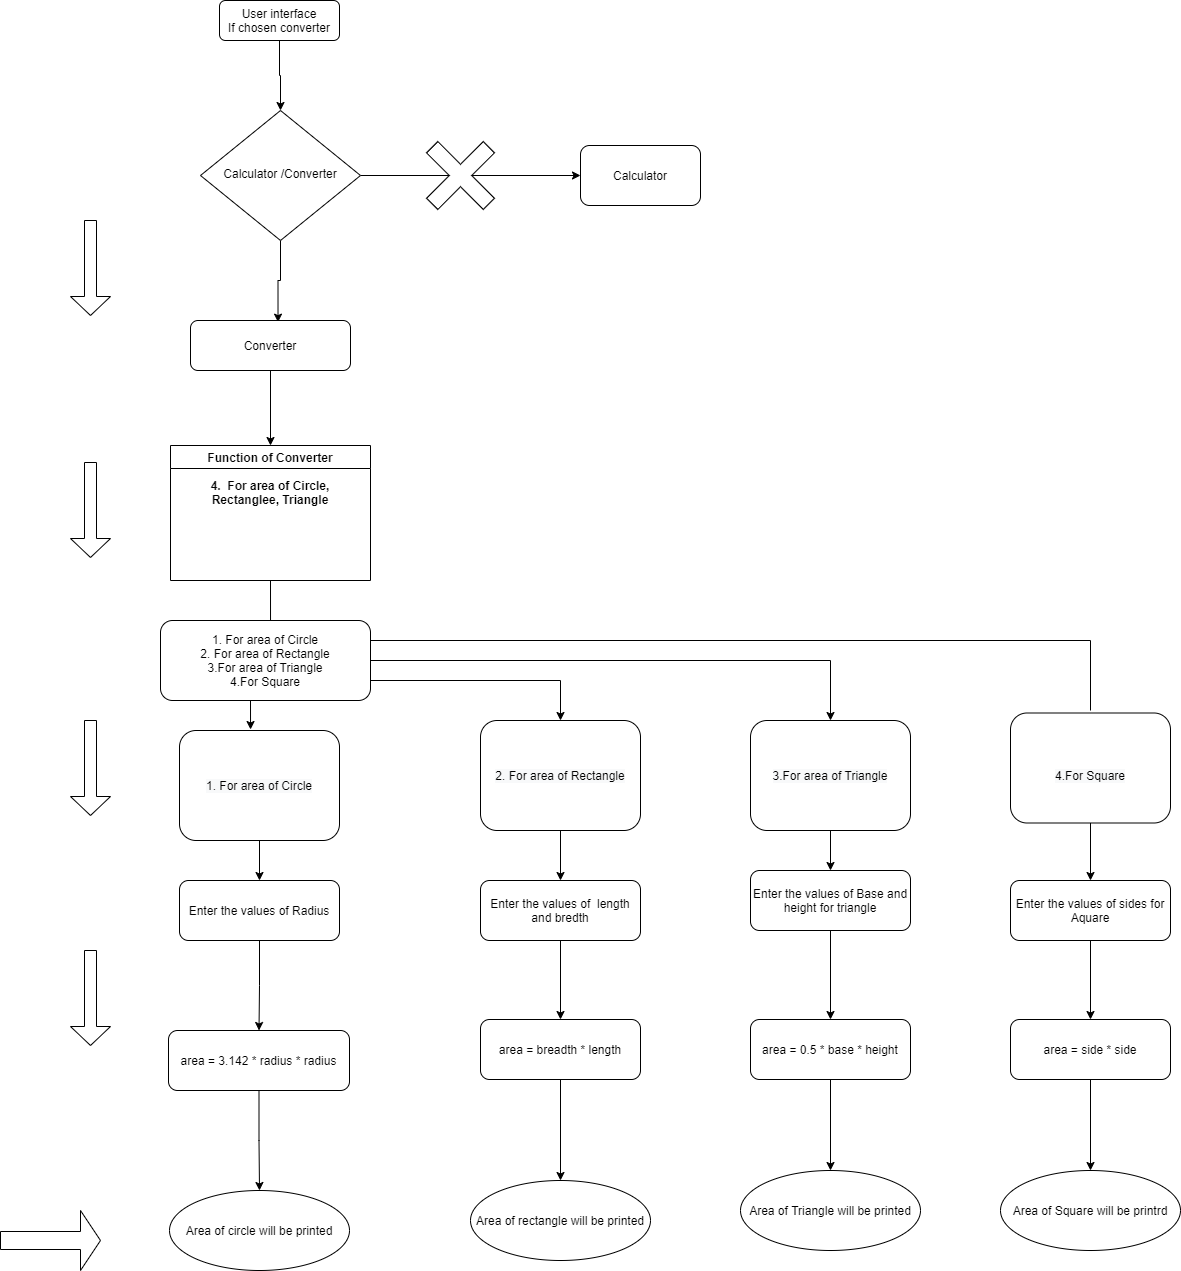

The diagram above was exported from draw.io. Its source (the exported page's mxGraphModel, read from the mxfile embedded in the PNG):
<mxGraphModel dx="460" dy="824" grid="1" gridSize="10" guides="1" tooltips="1" connect="1" arrows="1" fold="1" page="1" pageScale="1" pageWidth="827" pageHeight="1169" math="0" shadow="0">
  <root>
    <mxCell id="WIyWlLk6GJQsqaUBKTNV-0" />
    <mxCell id="WIyWlLk6GJQsqaUBKTNV-1" parent="WIyWlLk6GJQsqaUBKTNV-0" />
    <mxCell id="woiIGtfiR9zEG-T-wFo3-67" style="edgeStyle=orthogonalEdgeStyle;rounded=0;orthogonalLoop=1;jettySize=auto;html=1;exitX=0.5;exitY=1;exitDx=0;exitDy=0;entryX=0.5;entryY=0;entryDx=0;entryDy=0;" parent="WIyWlLk6GJQsqaUBKTNV-1" source="woiIGtfiR9zEG-T-wFo3-68" target="woiIGtfiR9zEG-T-wFo3-71" edge="1">
      <mxGeometry relative="1" as="geometry" />
    </mxCell>
    <mxCell id="woiIGtfiR9zEG-T-wFo3-68" value="User interface&lt;br&gt;If chosen converter" style="rounded=1;whiteSpace=wrap;html=1;fontSize=12;glass=0;strokeWidth=1;shadow=0;" parent="WIyWlLk6GJQsqaUBKTNV-1" vertex="1">
      <mxGeometry x="349" y="90" width="120" height="40" as="geometry" />
    </mxCell>
    <mxCell id="woiIGtfiR9zEG-T-wFo3-69" style="edgeStyle=orthogonalEdgeStyle;rounded=0;orthogonalLoop=1;jettySize=auto;html=1;entryX=0;entryY=0.5;entryDx=0;entryDy=0;" parent="WIyWlLk6GJQsqaUBKTNV-1" source="woiIGtfiR9zEG-T-wFo3-71" target="woiIGtfiR9zEG-T-wFo3-73" edge="1">
      <mxGeometry relative="1" as="geometry" />
    </mxCell>
    <mxCell id="woiIGtfiR9zEG-T-wFo3-70" style="edgeStyle=orthogonalEdgeStyle;rounded=0;orthogonalLoop=1;jettySize=auto;html=1;exitX=0.5;exitY=1;exitDx=0;exitDy=0;entryX=0.547;entryY=0.033;entryDx=0;entryDy=0;entryPerimeter=0;" parent="WIyWlLk6GJQsqaUBKTNV-1" source="woiIGtfiR9zEG-T-wFo3-71" target="woiIGtfiR9zEG-T-wFo3-84" edge="1">
      <mxGeometry relative="1" as="geometry" />
    </mxCell>
    <mxCell id="woiIGtfiR9zEG-T-wFo3-71" value="Calculator /Converter" style="rhombus;whiteSpace=wrap;html=1;shadow=0;fontFamily=Helvetica;fontSize=12;align=center;strokeWidth=1;spacing=6;spacingTop=-4;" parent="WIyWlLk6GJQsqaUBKTNV-1" vertex="1">
      <mxGeometry x="330" y="200" width="160" height="130" as="geometry" />
    </mxCell>
    <mxCell id="woiIGtfiR9zEG-T-wFo3-73" value="Calculator" style="rounded=1;whiteSpace=wrap;html=1;" parent="WIyWlLk6GJQsqaUBKTNV-1" vertex="1">
      <mxGeometry x="710" y="235" width="120" height="60" as="geometry" />
    </mxCell>
    <mxCell id="woiIGtfiR9zEG-T-wFo3-83" style="edgeStyle=orthogonalEdgeStyle;rounded=0;orthogonalLoop=1;jettySize=auto;html=1;entryX=0.5;entryY=0;entryDx=0;entryDy=0;" parent="WIyWlLk6GJQsqaUBKTNV-1" source="woiIGtfiR9zEG-T-wFo3-84" target="woiIGtfiR9zEG-T-wFo3-86" edge="1">
      <mxGeometry relative="1" as="geometry">
        <mxPoint x="400" y="565" as="targetPoint" />
      </mxGeometry>
    </mxCell>
    <mxCell id="woiIGtfiR9zEG-T-wFo3-84" value="Converter" style="rounded=1;whiteSpace=wrap;html=1;" parent="WIyWlLk6GJQsqaUBKTNV-1" vertex="1">
      <mxGeometry x="320" y="410" width="160" height="50" as="geometry" />
    </mxCell>
    <mxCell id="PkLT_xrMk4RqtZISgLpk-19" style="edgeStyle=orthogonalEdgeStyle;rounded=0;orthogonalLoop=1;jettySize=auto;html=1;exitX=0.5;exitY=1;exitDx=0;exitDy=0;entryX=0.524;entryY=0.125;entryDx=0;entryDy=0;entryPerimeter=0;" parent="WIyWlLk6GJQsqaUBKTNV-1" source="woiIGtfiR9zEG-T-wFo3-86" target="PkLT_xrMk4RqtZISgLpk-0" edge="1">
      <mxGeometry relative="1" as="geometry" />
    </mxCell>
    <mxCell id="woiIGtfiR9zEG-T-wFo3-86" value="&#10;&#10;&#10;Function of Converter&#10;&#10;4.  For area of Circle,&#10;Rectanglee, Triangle" style="swimlane;" parent="WIyWlLk6GJQsqaUBKTNV-1" vertex="1">
      <mxGeometry x="300" y="535" width="200" height="135" as="geometry" />
    </mxCell>
    <mxCell id="woiIGtfiR9zEG-T-wFo3-87" style="edgeStyle=orthogonalEdgeStyle;rounded=0;orthogonalLoop=1;jettySize=auto;html=1;exitX=0.5;exitY=1;exitDx=0;exitDy=0;entryX=0.5;entryY=0;entryDx=0;entryDy=0;" parent="WIyWlLk6GJQsqaUBKTNV-1" source="woiIGtfiR9zEG-T-wFo3-88" target="woiIGtfiR9zEG-T-wFo3-90" edge="1">
      <mxGeometry relative="1" as="geometry" />
    </mxCell>
    <mxCell id="woiIGtfiR9zEG-T-wFo3-88" value="&lt;span style=&quot;color: rgb(0 , 0 , 0) ; font-family: &amp;#34;helvetica&amp;#34; ; font-size: 12px ; font-style: normal ; font-weight: 400 ; letter-spacing: normal ; text-align: center ; text-indent: 0px ; text-transform: none ; word-spacing: 0px ; background-color: rgb(248 , 249 , 250) ; display: inline ; float: none&quot;&gt;1. For area of Circle&lt;/span&gt;" style="rounded=1;whiteSpace=wrap;html=1;" parent="WIyWlLk6GJQsqaUBKTNV-1" vertex="1">
      <mxGeometry x="309" y="820" width="160" height="110" as="geometry" />
    </mxCell>
    <mxCell id="woiIGtfiR9zEG-T-wFo3-89" style="edgeStyle=orthogonalEdgeStyle;rounded=0;orthogonalLoop=1;jettySize=auto;html=1;entryX=0.5;entryY=0;entryDx=0;entryDy=0;" parent="WIyWlLk6GJQsqaUBKTNV-1" source="woiIGtfiR9zEG-T-wFo3-90" target="woiIGtfiR9zEG-T-wFo3-92" edge="1">
      <mxGeometry relative="1" as="geometry" />
    </mxCell>
    <mxCell id="woiIGtfiR9zEG-T-wFo3-90" value="&lt;span&gt;Enter the values of Radius&lt;/span&gt;" style="rounded=1;whiteSpace=wrap;html=1;" parent="WIyWlLk6GJQsqaUBKTNV-1" vertex="1">
      <mxGeometry x="309" y="970" width="160" height="60" as="geometry" />
    </mxCell>
    <mxCell id="woiIGtfiR9zEG-T-wFo3-91" style="edgeStyle=orthogonalEdgeStyle;rounded=0;orthogonalLoop=1;jettySize=auto;html=1;exitX=0.5;exitY=1;exitDx=0;exitDy=0;entryX=0.5;entryY=0;entryDx=0;entryDy=0;" parent="WIyWlLk6GJQsqaUBKTNV-1" source="woiIGtfiR9zEG-T-wFo3-92" target="woiIGtfiR9zEG-T-wFo3-93" edge="1">
      <mxGeometry relative="1" as="geometry" />
    </mxCell>
    <mxCell id="woiIGtfiR9zEG-T-wFo3-92" value="area = 3.142 * radius * radius" style="rounded=1;whiteSpace=wrap;html=1;" parent="WIyWlLk6GJQsqaUBKTNV-1" vertex="1">
      <mxGeometry x="298" y="1120" width="181" height="60" as="geometry" />
    </mxCell>
    <mxCell id="woiIGtfiR9zEG-T-wFo3-93" value="Area of circle will be printed" style="ellipse;whiteSpace=wrap;html=1;" parent="WIyWlLk6GJQsqaUBKTNV-1" vertex="1">
      <mxGeometry x="299" y="1280" width="180" height="80" as="geometry" />
    </mxCell>
    <mxCell id="woiIGtfiR9zEG-T-wFo3-94" value="" style="shape=cross;whiteSpace=wrap;html=1;rotation=-45;" parent="WIyWlLk6GJQsqaUBKTNV-1" vertex="1">
      <mxGeometry x="550" y="225" width="80" height="80" as="geometry" />
    </mxCell>
    <mxCell id="woiIGtfiR9zEG-T-wFo3-99" value="" style="shape=singleArrow;direction=south;whiteSpace=wrap;html=1;" parent="WIyWlLk6GJQsqaUBKTNV-1" vertex="1">
      <mxGeometry x="200" y="310" width="40" height="95" as="geometry" />
    </mxCell>
    <mxCell id="woiIGtfiR9zEG-T-wFo3-100" value="" style="shape=singleArrow;direction=south;whiteSpace=wrap;html=1;" parent="WIyWlLk6GJQsqaUBKTNV-1" vertex="1">
      <mxGeometry x="200" y="552" width="40" height="95" as="geometry" />
    </mxCell>
    <mxCell id="woiIGtfiR9zEG-T-wFo3-101" value="" style="shape=singleArrow;direction=south;whiteSpace=wrap;html=1;" parent="WIyWlLk6GJQsqaUBKTNV-1" vertex="1">
      <mxGeometry x="200" y="810" width="40" height="95" as="geometry" />
    </mxCell>
    <mxCell id="woiIGtfiR9zEG-T-wFo3-102" value="" style="shape=singleArrow;whiteSpace=wrap;html=1;" parent="WIyWlLk6GJQsqaUBKTNV-1" vertex="1">
      <mxGeometry x="130" y="1300" width="100" height="60" as="geometry" />
    </mxCell>
    <mxCell id="PkLT_xrMk4RqtZISgLpk-15" style="edgeStyle=orthogonalEdgeStyle;rounded=0;orthogonalLoop=1;jettySize=auto;html=1;exitX=0.5;exitY=1;exitDx=0;exitDy=0;entryX=0.444;entryY=-0.009;entryDx=0;entryDy=0;entryPerimeter=0;" parent="WIyWlLk6GJQsqaUBKTNV-1" source="PkLT_xrMk4RqtZISgLpk-0" target="woiIGtfiR9zEG-T-wFo3-88" edge="1">
      <mxGeometry relative="1" as="geometry" />
    </mxCell>
    <mxCell id="PkLT_xrMk4RqtZISgLpk-16" style="edgeStyle=orthogonalEdgeStyle;rounded=0;orthogonalLoop=1;jettySize=auto;html=1;entryX=0.5;entryY=0;entryDx=0;entryDy=0;" parent="WIyWlLk6GJQsqaUBKTNV-1" source="PkLT_xrMk4RqtZISgLpk-0" target="PkLT_xrMk4RqtZISgLpk-2" edge="1">
      <mxGeometry relative="1" as="geometry">
        <Array as="points">
          <mxPoint x="690" y="770" />
        </Array>
      </mxGeometry>
    </mxCell>
    <mxCell id="PkLT_xrMk4RqtZISgLpk-17" style="edgeStyle=orthogonalEdgeStyle;rounded=0;orthogonalLoop=1;jettySize=auto;html=1;entryX=0.5;entryY=0;entryDx=0;entryDy=0;" parent="WIyWlLk6GJQsqaUBKTNV-1" target="PkLT_xrMk4RqtZISgLpk-3" edge="1">
      <mxGeometry relative="1" as="geometry">
        <mxPoint x="1220" y="800" as="sourcePoint" />
        <Array as="points">
          <mxPoint x="1220" y="730" />
          <mxPoint x="500" y="730" />
          <mxPoint x="500" y="750" />
          <mxPoint x="960" y="750" />
        </Array>
      </mxGeometry>
    </mxCell>
    <mxCell id="PkLT_xrMk4RqtZISgLpk-0" value="1. For area of Circle&lt;br&gt;2. For area of Rectangle&lt;br&gt;3.For area of Triangle&lt;br&gt;4.For Square&lt;br&gt;" style="rounded=1;whiteSpace=wrap;html=1;" parent="WIyWlLk6GJQsqaUBKTNV-1" vertex="1">
      <mxGeometry x="290" y="710" width="210" height="80" as="geometry" />
    </mxCell>
    <mxCell id="PkLT_xrMk4RqtZISgLpk-1" value="" style="shape=singleArrow;direction=south;whiteSpace=wrap;html=1;" parent="WIyWlLk6GJQsqaUBKTNV-1" vertex="1">
      <mxGeometry x="200" y="1040" width="40" height="95" as="geometry" />
    </mxCell>
    <mxCell id="PkLT_xrMk4RqtZISgLpk-21" value="" style="edgeStyle=orthogonalEdgeStyle;rounded=0;orthogonalLoop=1;jettySize=auto;html=1;" parent="WIyWlLk6GJQsqaUBKTNV-1" source="PkLT_xrMk4RqtZISgLpk-2" target="PkLT_xrMk4RqtZISgLpk-5" edge="1">
      <mxGeometry relative="1" as="geometry" />
    </mxCell>
    <mxCell id="PkLT_xrMk4RqtZISgLpk-2" value="&lt;br style=&quot;color: rgb(0 , 0 , 0) ; font-family: &amp;#34;helvetica&amp;#34; ; font-size: 12px ; font-style: normal ; font-weight: 400 ; letter-spacing: normal ; text-align: center ; text-indent: 0px ; text-transform: none ; word-spacing: 0px ; background-color: rgb(248 , 249 , 250)&quot;&gt;&lt;span style=&quot;color: rgb(0 , 0 , 0) ; font-family: &amp;#34;helvetica&amp;#34; ; font-size: 12px ; font-style: normal ; font-weight: 400 ; letter-spacing: normal ; text-align: center ; text-indent: 0px ; text-transform: none ; word-spacing: 0px ; background-color: rgb(248 , 249 , 250) ; display: inline ; float: none&quot;&gt;2. For area of Rectangle&lt;/span&gt;&lt;br style=&quot;color: rgb(0 , 0 , 0) ; font-family: &amp;#34;helvetica&amp;#34; ; font-size: 12px ; font-style: normal ; font-weight: 400 ; letter-spacing: normal ; text-align: center ; text-indent: 0px ; text-transform: none ; word-spacing: 0px ; background-color: rgb(248 , 249 , 250)&quot;&gt;&lt;br&gt;" style="rounded=1;whiteSpace=wrap;html=1;" parent="WIyWlLk6GJQsqaUBKTNV-1" vertex="1">
      <mxGeometry x="610" y="810" width="160" height="110" as="geometry" />
    </mxCell>
    <mxCell id="PkLT_xrMk4RqtZISgLpk-23" value="" style="edgeStyle=orthogonalEdgeStyle;rounded=0;orthogonalLoop=1;jettySize=auto;html=1;" parent="WIyWlLk6GJQsqaUBKTNV-1" source="PkLT_xrMk4RqtZISgLpk-3" target="PkLT_xrMk4RqtZISgLpk-6" edge="1">
      <mxGeometry relative="1" as="geometry" />
    </mxCell>
    <mxCell id="PkLT_xrMk4RqtZISgLpk-3" value="&lt;span style=&quot;color: rgb(0 , 0 , 0) ; font-family: &amp;#34;helvetica&amp;#34; ; font-size: 12px ; font-style: normal ; font-weight: 400 ; letter-spacing: normal ; text-align: center ; text-indent: 0px ; text-transform: none ; word-spacing: 0px ; background-color: rgb(248 , 249 , 250) ; display: inline ; float: none&quot;&gt;3.For area of Triangle&lt;/span&gt;&lt;br style=&quot;color: rgb(0 , 0 , 0) ; font-family: &amp;#34;helvetica&amp;#34; ; font-size: 12px ; font-style: normal ; font-weight: 400 ; letter-spacing: normal ; text-align: center ; text-indent: 0px ; text-transform: none ; word-spacing: 0px ; background-color: rgb(248 , 249 , 250)&quot;&gt;" style="rounded=1;whiteSpace=wrap;html=1;" parent="WIyWlLk6GJQsqaUBKTNV-1" vertex="1">
      <mxGeometry x="880" y="810" width="160" height="110" as="geometry" />
    </mxCell>
    <mxCell id="PkLT_xrMk4RqtZISgLpk-26" value="" style="edgeStyle=orthogonalEdgeStyle;rounded=0;orthogonalLoop=1;jettySize=auto;html=1;" parent="WIyWlLk6GJQsqaUBKTNV-1" source="PkLT_xrMk4RqtZISgLpk-4" target="PkLT_xrMk4RqtZISgLpk-7" edge="1">
      <mxGeometry relative="1" as="geometry" />
    </mxCell>
    <mxCell id="PkLT_xrMk4RqtZISgLpk-4" value="&lt;br style=&quot;color: rgb(0 , 0 , 0) ; font-family: &amp;#34;helvetica&amp;#34; ; font-size: 12px ; font-style: normal ; font-weight: 400 ; letter-spacing: normal ; text-align: center ; text-indent: 0px ; text-transform: none ; word-spacing: 0px ; background-color: rgb(248 , 249 , 250)&quot;&gt;&lt;span style=&quot;color: rgb(0 , 0 , 0) ; font-family: &amp;#34;helvetica&amp;#34; ; font-size: 12px ; font-style: normal ; font-weight: 400 ; letter-spacing: normal ; text-align: center ; text-indent: 0px ; text-transform: none ; word-spacing: 0px ; background-color: rgb(248 , 249 , 250) ; display: inline ; float: none&quot;&gt;4.For Square&lt;/span&gt;&lt;br&gt;" style="rounded=1;whiteSpace=wrap;html=1;" parent="WIyWlLk6GJQsqaUBKTNV-1" vertex="1">
      <mxGeometry x="1140" y="802.5" width="160" height="110" as="geometry" />
    </mxCell>
    <mxCell id="PkLT_xrMk4RqtZISgLpk-20" value="" style="edgeStyle=orthogonalEdgeStyle;rounded=0;orthogonalLoop=1;jettySize=auto;html=1;" parent="WIyWlLk6GJQsqaUBKTNV-1" source="PkLT_xrMk4RqtZISgLpk-5" target="PkLT_xrMk4RqtZISgLpk-8" edge="1">
      <mxGeometry relative="1" as="geometry" />
    </mxCell>
    <mxCell id="PkLT_xrMk4RqtZISgLpk-5" value="&lt;span&gt;Enter the values of&amp;nbsp; length and bredth&lt;/span&gt;" style="rounded=1;whiteSpace=wrap;html=1;" parent="WIyWlLk6GJQsqaUBKTNV-1" vertex="1">
      <mxGeometry x="610" y="970" width="160" height="60" as="geometry" />
    </mxCell>
    <mxCell id="PkLT_xrMk4RqtZISgLpk-24" value="" style="edgeStyle=orthogonalEdgeStyle;rounded=0;orthogonalLoop=1;jettySize=auto;html=1;" parent="WIyWlLk6GJQsqaUBKTNV-1" source="PkLT_xrMk4RqtZISgLpk-6" target="PkLT_xrMk4RqtZISgLpk-9" edge="1">
      <mxGeometry relative="1" as="geometry" />
    </mxCell>
    <mxCell id="PkLT_xrMk4RqtZISgLpk-6" value="&lt;span&gt;Enter the values of Base and height for triangle&lt;/span&gt;" style="rounded=1;whiteSpace=wrap;html=1;" parent="WIyWlLk6GJQsqaUBKTNV-1" vertex="1">
      <mxGeometry x="880" y="960" width="160" height="60" as="geometry" />
    </mxCell>
    <mxCell id="PkLT_xrMk4RqtZISgLpk-27" value="" style="edgeStyle=orthogonalEdgeStyle;rounded=0;orthogonalLoop=1;jettySize=auto;html=1;" parent="WIyWlLk6GJQsqaUBKTNV-1" source="PkLT_xrMk4RqtZISgLpk-7" target="PkLT_xrMk4RqtZISgLpk-10" edge="1">
      <mxGeometry relative="1" as="geometry" />
    </mxCell>
    <mxCell id="PkLT_xrMk4RqtZISgLpk-7" value="&lt;span&gt;Enter the values of sides for Aquare&lt;/span&gt;" style="rounded=1;whiteSpace=wrap;html=1;" parent="WIyWlLk6GJQsqaUBKTNV-1" vertex="1">
      <mxGeometry x="1140" y="970" width="160" height="60" as="geometry" />
    </mxCell>
    <mxCell id="PkLT_xrMk4RqtZISgLpk-22" value="" style="edgeStyle=orthogonalEdgeStyle;rounded=0;orthogonalLoop=1;jettySize=auto;html=1;" parent="WIyWlLk6GJQsqaUBKTNV-1" source="PkLT_xrMk4RqtZISgLpk-8" target="PkLT_xrMk4RqtZISgLpk-11" edge="1">
      <mxGeometry relative="1" as="geometry" />
    </mxCell>
    <mxCell id="PkLT_xrMk4RqtZISgLpk-8" value="area = breadth * length" style="rounded=1;whiteSpace=wrap;html=1;" parent="WIyWlLk6GJQsqaUBKTNV-1" vertex="1">
      <mxGeometry x="610" y="1109" width="160" height="60" as="geometry" />
    </mxCell>
    <mxCell id="PkLT_xrMk4RqtZISgLpk-25" value="" style="edgeStyle=orthogonalEdgeStyle;rounded=0;orthogonalLoop=1;jettySize=auto;html=1;" parent="WIyWlLk6GJQsqaUBKTNV-1" source="PkLT_xrMk4RqtZISgLpk-9" target="PkLT_xrMk4RqtZISgLpk-12" edge="1">
      <mxGeometry relative="1" as="geometry" />
    </mxCell>
    <mxCell id="PkLT_xrMk4RqtZISgLpk-9" value="area = 0.5 * base * height" style="rounded=1;whiteSpace=wrap;html=1;" parent="WIyWlLk6GJQsqaUBKTNV-1" vertex="1">
      <mxGeometry x="880" y="1109" width="160" height="60" as="geometry" />
    </mxCell>
    <mxCell id="PkLT_xrMk4RqtZISgLpk-28" value="" style="edgeStyle=orthogonalEdgeStyle;rounded=0;orthogonalLoop=1;jettySize=auto;html=1;" parent="WIyWlLk6GJQsqaUBKTNV-1" source="PkLT_xrMk4RqtZISgLpk-10" target="PkLT_xrMk4RqtZISgLpk-13" edge="1">
      <mxGeometry relative="1" as="geometry" />
    </mxCell>
    <mxCell id="PkLT_xrMk4RqtZISgLpk-10" value="area = side * side" style="rounded=1;whiteSpace=wrap;html=1;" parent="WIyWlLk6GJQsqaUBKTNV-1" vertex="1">
      <mxGeometry x="1140" y="1109" width="160" height="60" as="geometry" />
    </mxCell>
    <mxCell id="PkLT_xrMk4RqtZISgLpk-11" value="Area of rectangle will be printed" style="ellipse;whiteSpace=wrap;html=1;" parent="WIyWlLk6GJQsqaUBKTNV-1" vertex="1">
      <mxGeometry x="600" y="1270" width="180" height="80" as="geometry" />
    </mxCell>
    <mxCell id="PkLT_xrMk4RqtZISgLpk-12" value="Area of Triangle will be printed" style="ellipse;whiteSpace=wrap;html=1;" parent="WIyWlLk6GJQsqaUBKTNV-1" vertex="1">
      <mxGeometry x="870" y="1260" width="180" height="80" as="geometry" />
    </mxCell>
    <mxCell id="PkLT_xrMk4RqtZISgLpk-13" value="Area of Square will be printrd" style="ellipse;whiteSpace=wrap;html=1;" parent="WIyWlLk6GJQsqaUBKTNV-1" vertex="1">
      <mxGeometry x="1130" y="1260" width="180" height="80" as="geometry" />
    </mxCell>
  </root>
</mxGraphModel>